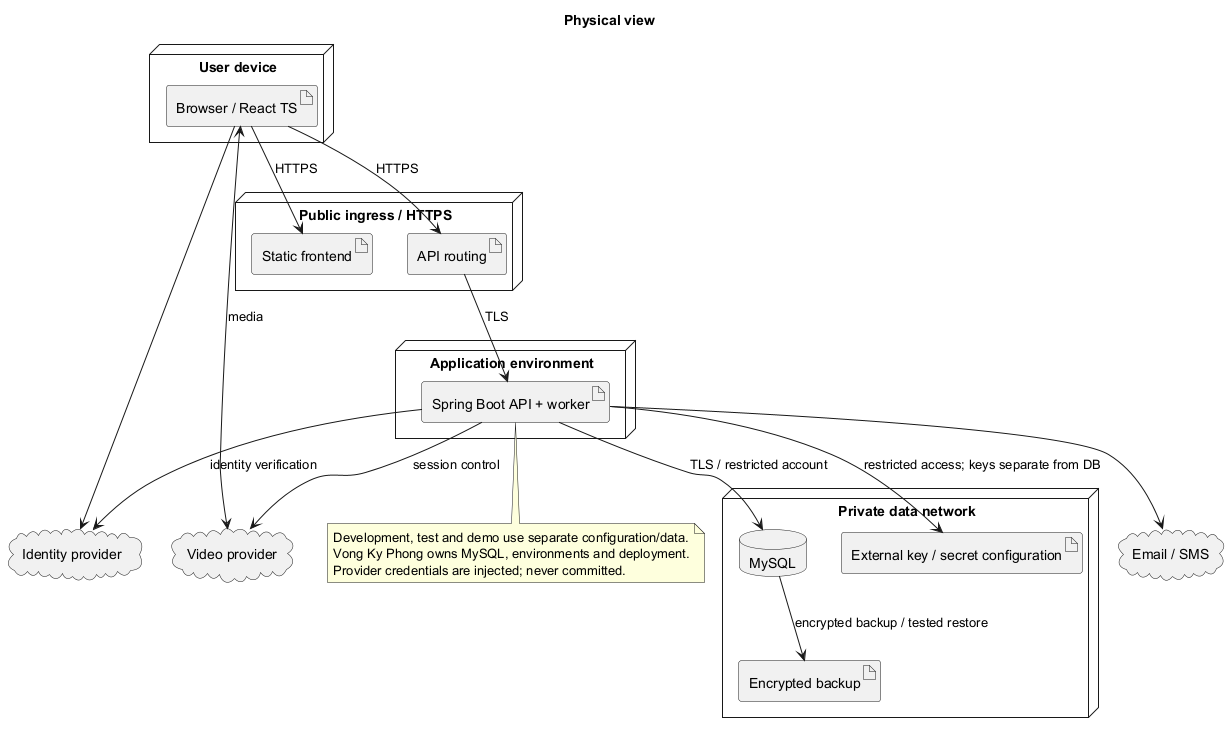

The diagram above was rendered by PlantUML. Its source (embedded in the PNG):
@startuml
title Physical view
node "User device" {
 artifact "Browser / React TS" as Browser
}
node "Public ingress / HTTPS" {
 artifact "Static frontend" as FE
 artifact "API routing" as Ingress
}
node "Application environment" {
 artifact "Spring Boot API + worker" as App
}
node "Private data network" {
 database MySQL as DB
 artifact "Encrypted backup" as Backup
 artifact "External key / secret configuration" as Keys
}
cloud "Identity provider" as IdP
cloud "Email / SMS" as Mail
cloud "Video provider" as Media
Browser --> FE : HTTPS
Browser --> Ingress : HTTPS
Ingress --> App : TLS
App --> DB : TLS / restricted account
DB --> Backup : encrypted backup / tested restore
App --> Keys : restricted access; keys separate from DB
Browser --> IdP
App --> IdP : identity verification
App --> Mail
App --> Media : session control
Browser <--> Media : media
note bottom of App
Development, test and demo use separate configuration/data.
Vong Ky Phong owns MySQL, environments and deployment.
Provider credentials are injected; never committed.
end note
@enduml